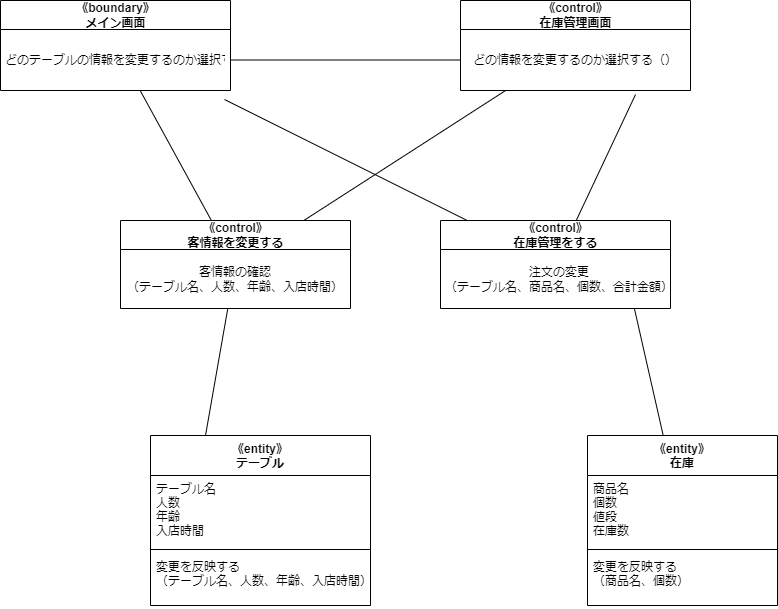

The diagram above was exported from draw.io. Its source (the exported page's mxGraphModel, read from the mxfile embedded in the PNG):
<mxGraphModel dx="537" dy="1785" grid="1" gridSize="10" guides="1" tooltips="1" connect="1" arrows="1" fold="1" page="1" pageScale="1" pageWidth="827" pageHeight="1169" math="0" shadow="0">
  <root>
    <mxCell id="0" />
    <mxCell id="1" parent="0" />
    <mxCell id="8" value="《entity》&#10;テーブル" style="swimlane;fontStyle=1;align=center;verticalAlign=top;childLayout=stackLayout;horizontal=1;startSize=40;horizontalStack=0;resizeParent=1;resizeParentMax=0;resizeLast=0;collapsible=1;marginBottom=0;" parent="1" vertex="1">
      <mxGeometry x="200" y="185" width="220" height="170" as="geometry" />
    </mxCell>
    <mxCell id="9" value="テーブル名&#10;人数&#10;年齢&#10;入店時間" style="text;strokeColor=none;fillColor=none;align=left;verticalAlign=top;spacingLeft=4;spacingRight=4;overflow=hidden;rotatable=0;points=[[0,0.5],[1,0.5]];portConstraint=eastwest;" parent="8" vertex="1">
      <mxGeometry y="40" width="220" height="70" as="geometry" />
    </mxCell>
    <mxCell id="10" value="" style="line;strokeWidth=1;fillColor=none;align=left;verticalAlign=middle;spacingTop=-1;spacingLeft=3;spacingRight=3;rotatable=0;labelPosition=right;points=[];portConstraint=eastwest;strokeColor=inherit;" parent="8" vertex="1">
      <mxGeometry y="110" width="220" height="8" as="geometry" />
    </mxCell>
    <mxCell id="11" value="変更を反映する&#10;（テーブル名、人数、年齢、入店時間）、" style="text;strokeColor=none;fillColor=none;align=left;verticalAlign=top;spacingLeft=4;spacingRight=4;overflow=hidden;rotatable=0;points=[[0,0.5],[1,0.5]];portConstraint=eastwest;" parent="8" vertex="1">
      <mxGeometry y="118" width="220" height="52" as="geometry" />
    </mxCell>
    <mxCell id="16" style="edgeStyle=none;html=1;entryX=0.25;entryY=0;entryDx=0;entryDy=0;endArrow=none;endFill=0;" parent="1" source="17" target="8" edge="1">
      <mxGeometry relative="1" as="geometry" />
    </mxCell>
    <mxCell id="17" value="《control》&lt;br&gt;客情報を変更する" style="swimlane;fontStyle=1;align=center;verticalAlign=middle;childLayout=stackLayout;horizontal=1;startSize=29;horizontalStack=0;resizeParent=1;resizeParentMax=0;resizeLast=0;collapsible=0;marginBottom=0;html=1;" parent="1" vertex="1">
      <mxGeometry x="170" y="-30" width="230" height="88" as="geometry" />
    </mxCell>
    <mxCell id="18" value="客情報の確認&lt;br&gt;（テーブル名、人数、年齢、入店時間）" style="text;html=1;strokeColor=none;fillColor=none;align=center;verticalAlign=middle;spacingLeft=4;spacingRight=4;overflow=hidden;rotatable=0;points=[[0,0.5],[1,0.5]];portConstraint=eastwest;" parent="17" vertex="1">
      <mxGeometry y="29" width="230" height="59" as="geometry" />
    </mxCell>
    <mxCell id="19" style="edgeStyle=none;html=1;endArrow=none;endFill=0;" parent="1" source="20" target="17" edge="1">
      <mxGeometry relative="1" as="geometry" />
    </mxCell>
    <mxCell id="20" value="《boundary》&lt;br&gt;メイン画面" style="swimlane;fontStyle=1;align=center;verticalAlign=middle;childLayout=stackLayout;horizontal=1;startSize=29;horizontalStack=0;resizeParent=1;resizeParentMax=0;resizeLast=0;collapsible=0;marginBottom=0;html=1;" parent="1" vertex="1">
      <mxGeometry x="50" y="-250" width="230" height="90" as="geometry" />
    </mxCell>
    <mxCell id="21" value="どのテーブルの情報を変更するのか選択する（）" style="text;html=1;strokeColor=none;fillColor=none;align=center;verticalAlign=middle;spacingLeft=4;spacingRight=4;overflow=hidden;rotatable=0;points=[[0,0.5],[1,0.5]];portConstraint=eastwest;" parent="20" vertex="1">
      <mxGeometry y="29" width="230" height="61" as="geometry" />
    </mxCell>
    <mxCell id="22" style="edgeStyle=none;html=1;endArrow=none;endFill=0;" parent="1" source="23" target="17" edge="1">
      <mxGeometry relative="1" as="geometry" />
    </mxCell>
    <mxCell id="23" value="《control》&lt;br&gt;在庫管理画面" style="swimlane;fontStyle=1;align=center;verticalAlign=middle;childLayout=stackLayout;horizontal=1;startSize=29;horizontalStack=0;resizeParent=1;resizeParentMax=0;resizeLast=0;collapsible=0;marginBottom=0;html=1;" parent="1" vertex="1">
      <mxGeometry x="510" y="-250" width="230" height="90" as="geometry" />
    </mxCell>
    <mxCell id="24" value="どの情報を変更するのか選択する（）" style="text;html=1;strokeColor=none;fillColor=none;align=center;verticalAlign=middle;spacingLeft=4;spacingRight=4;overflow=hidden;rotatable=0;points=[[0,0.5],[1,0.5]];portConstraint=eastwest;" parent="23" vertex="1">
      <mxGeometry y="29" width="230" height="61" as="geometry" />
    </mxCell>
    <mxCell id="28" style="edgeStyle=none;html=1;entryX=0;entryY=0.5;entryDx=0;entryDy=0;endArrow=none;endFill=0;" parent="1" source="21" target="24" edge="1">
      <mxGeometry relative="1" as="geometry" />
    </mxCell>
    <mxCell id="42" style="edgeStyle=none;html=1;entryX=0.974;entryY=1.148;entryDx=0;entryDy=0;entryPerimeter=0;endArrow=none;endFill=0;" parent="1" source="30" target="21" edge="1">
      <mxGeometry relative="1" as="geometry" />
    </mxCell>
    <mxCell id="43" style="edgeStyle=none;html=1;entryX=0.761;entryY=1.066;entryDx=0;entryDy=0;entryPerimeter=0;endArrow=none;endFill=0;" parent="1" source="30" target="24" edge="1">
      <mxGeometry relative="1" as="geometry" />
    </mxCell>
    <mxCell id="30" value="《control》&lt;br&gt;在庫管理をする" style="swimlane;fontStyle=1;align=center;verticalAlign=middle;childLayout=stackLayout;horizontal=1;startSize=29;horizontalStack=0;resizeParent=1;resizeParentMax=0;resizeLast=0;collapsible=0;marginBottom=0;html=1;" parent="1" vertex="1">
      <mxGeometry x="490" y="-30" width="230" height="88" as="geometry" />
    </mxCell>
    <mxCell id="31" value="注文の変更&lt;br&gt;（テーブル名、商品名、個数、合計金額）" style="text;html=1;strokeColor=none;fillColor=none;align=center;verticalAlign=middle;spacingLeft=4;spacingRight=4;overflow=hidden;rotatable=0;points=[[0,0.5],[1,0.5]];portConstraint=eastwest;" parent="30" vertex="1">
      <mxGeometry y="29" width="230" height="59" as="geometry" />
    </mxCell>
    <mxCell id="40" style="edgeStyle=none;html=1;entryX=0.843;entryY=1;entryDx=0;entryDy=0;entryPerimeter=0;endArrow=none;endFill=0;" parent="1" source="32" target="31" edge="1">
      <mxGeometry relative="1" as="geometry" />
    </mxCell>
    <mxCell id="32" value="《entity》&#10;在庫" style="swimlane;fontStyle=1;align=center;verticalAlign=top;childLayout=stackLayout;horizontal=1;startSize=40;horizontalStack=0;resizeParent=1;resizeParentMax=0;resizeLast=0;collapsible=1;marginBottom=0;" parent="1" vertex="1">
      <mxGeometry x="637" y="185" width="190" height="170" as="geometry" />
    </mxCell>
    <mxCell id="33" value="商品名&#10;個数&#10;値段&#10;在庫数" style="text;strokeColor=none;fillColor=none;align=left;verticalAlign=top;spacingLeft=4;spacingRight=4;overflow=hidden;rotatable=0;points=[[0,0.5],[1,0.5]];portConstraint=eastwest;" parent="32" vertex="1">
      <mxGeometry y="40" width="190" height="70" as="geometry" />
    </mxCell>
    <mxCell id="34" value="" style="line;strokeWidth=1;fillColor=none;align=left;verticalAlign=middle;spacingTop=-1;spacingLeft=3;spacingRight=3;rotatable=0;labelPosition=right;points=[];portConstraint=eastwest;strokeColor=inherit;" parent="32" vertex="1">
      <mxGeometry y="110" width="190" height="8" as="geometry" />
    </mxCell>
    <mxCell id="35" value="変更を反映する&#10;（商品名、個数）" style="text;strokeColor=none;fillColor=none;align=left;verticalAlign=top;spacingLeft=4;spacingRight=4;overflow=hidden;rotatable=0;points=[[0,0.5],[1,0.5]];portConstraint=eastwest;" parent="32" vertex="1">
      <mxGeometry y="118" width="190" height="52" as="geometry" />
    </mxCell>
  </root>
</mxGraphModel>